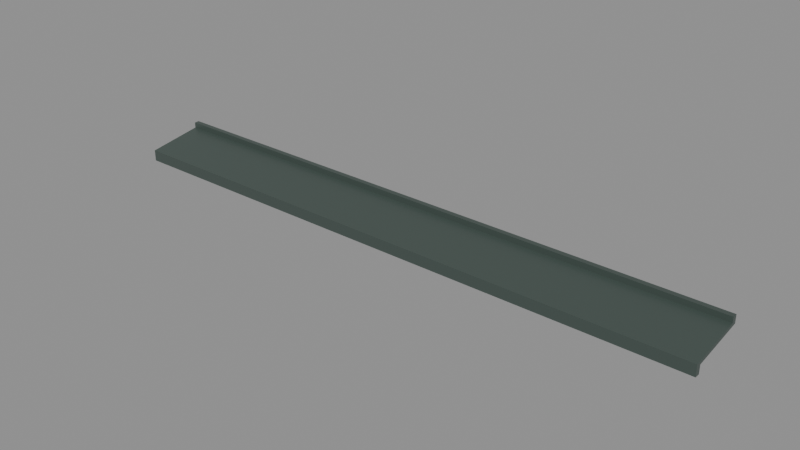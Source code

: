 # Source: modern-source-window-paired-sill.lod1.blend  (saved by Blender 4.3.34; exported with 4.5.12 LTS)
import bpy
from mathutils import Matrix  # noqa: F401  (used for matrix-valued properties, if any)

bpy.ops.wm.read_factory_settings(use_empty=True)
scene = bpy.context.scene
scene.name = 'Scene'

# ---- materials (node trees are filled in below, after node groups)
mat_painted_metal = bpy.data.materials.new('painted-metal')
mat_painted_metal.diffuse_color = (0.06372, 0.08898, 0.07829, 1.0)

# ---- material node trees
mat_painted_metal.use_nodes = True; mat_painted_metal.node_tree.nodes.clear()
_N = mat_painted_metal.node_tree.nodes; _L = mat_painted_metal.node_tree.links
n0 = _N.new('ShaderNodeBsdfPrincipled'); n0.name = 'Principled BSDF'; n0.location = (10, 300)
n0.inputs[0].default_value = (0.06372, 0.08898, 0.07829, 1.0)
n0.inputs[1].default_value = 0.12
n0.inputs[2].default_value = 0.39
n1 = _N.new('ShaderNodeOutputMaterial'); n1.name = 'Material Output'; n1.location = (300, 300)
_L.new(n0.outputs[0], n1.inputs[0])
n1.is_active_output = True

# ---- meshes
me_editable_sill_section = bpy.data.meshes.new('editable-sill-section')
me_editable_sill_section.from_pydata([(-1.504, -0.02, -0.006), (-1.504, -0.045, -0.006), (-1.504, -0.045, -0.034), (-1.504, -0.32, -0.074), (-1.504, -0.32, -0.13), (-1.504, -0.294, -0.13), (-1.504, -0.294, -0.088), (-1.504, -0.02, -0.047), (1.504, -0.02, -0.006), (1.504, -0.045, -0.006), (1.504, -0.045, -0.034), (1.504, -0.32, -0.074), (1.504, -0.32, -0.13), (1.504, -0.294, -0.13), (1.504, -0.294, -0.088), (1.504, -0.02, -0.047)], [], [(7, 6, 5, 4, 3, 2, 1, 0), (8, 9, 10, 11, 12, 13, 14, 15), (0, 1, 9, 8), (1, 2, 10, 9), (2, 3, 11, 10), (3, 4, 12, 11), (4, 5, 13, 12), (5, 6, 14, 13), (6, 7, 15, 14), (7, 0, 8, 15)])
_uv = me_editable_sill_section.uv_layers.new(name='UVMap')
_uv.uv.foreach_set('vector', [0.025, -0.05875, 0.3675, -0.11, 0.3675, -0.1625, 0.4, -0.1625, 0.4, -0.0925, 0.05625, -0.0425, 0.05625, -0.0075, 0.025, -0.0075, 0.025, -0.0075, 0.05625, -0.0075, 0.05625, -0.0425, 0.4, -0.0925, 0.4, -0.1625, 0.3675, -0.1625, 0.3675, -0.11, 0.025, -0.05875, -1.88, 0.025, -1.88, 0.05625, 1.88, 0.05625, 1.88, 0.025, -1.88, -0.0075, -1.88, -0.0425, 1.88, -0.0425, 1.88, -0.0075, -1.88, 0.05625, -1.88, 0.4, 1.88, 0.4, 1.88, 0.05625, -1.88, -0.0925, -1.88, -0.1625, 1.88, -0.1625, 1.88, -0.0925, -1.88, 0.4, -1.88, 0.3675, 1.88, 0.3675, 1.88, 0.4, -1.88, -0.1625, -1.88, -0.11, 1.88, -0.11, 1.88, -0.1625, -1.88, 0.3675, -1.88, 0.025, 1.88, 0.025, 1.88, 0.3675, -1.88, -0.05875, -1.88, -0.0075, 1.88, -0.0075, 1.88, -0.05875])
me_editable_sill_section.materials.append(mat_painted_metal)
me_editable_sill_section.update()

# ---- objects
ob_window_sill = bpy.data.objects.new('window-sill', me_editable_sill_section)

# ---- transforms, parenting, visibility, modifiers, constraints
ob_window_sill.location = (0.0, 0.0, 0.0)

# ---- collection membership
scene.collection.objects.link(ob_window_sill)

# ---- scene / render settings (as saved in the file)
scene.frame_start = 1; scene.frame_end = 250; scene.frame_set(1)
scene.render.engine = 'BLENDER_EEVEE_NEXT'
bpy.context.view_layer.update()

# ---- added for rendering (the .blend has no active camera and no usable light): camera, sun + grey world if the file has none
cam_auto = bpy.data.cameras.new('AutoCamera')
cam_auto.lens = 50.0
cam_auto.sensor_width = 36.0
cam_auto.clip_end = 1000.0
ob_auto_camera = bpy.data.objects.new('AutoCamera', cam_auto)
scene.collection.objects.link(ob_auto_camera)
ob_auto_camera.location = (2.7996, -3.52953, 2.17168)
ob_auto_camera.rotation_euler = (1.09748, -7.21219e-08, 0.694738)
scene.camera = ob_auto_camera
light_auto_sun = bpy.data.lights.new('AutoSun', 'SUN')
light_auto_sun.energy = 3.0
light_auto_sun.angle = 0.0523599
ob_auto_sun = bpy.data.objects.new('AutoSun', light_auto_sun)
scene.collection.objects.link(ob_auto_sun)
ob_auto_sun.rotation_euler = (0.872665, 0.174533, 0.523599)
if scene.world is None:
    world_auto = bpy.data.worlds.new('AutoWorld')
    world_auto.color = (0.3, 0.3, 0.3)
    scene.world = world_auto
bpy.context.view_layer.update()
